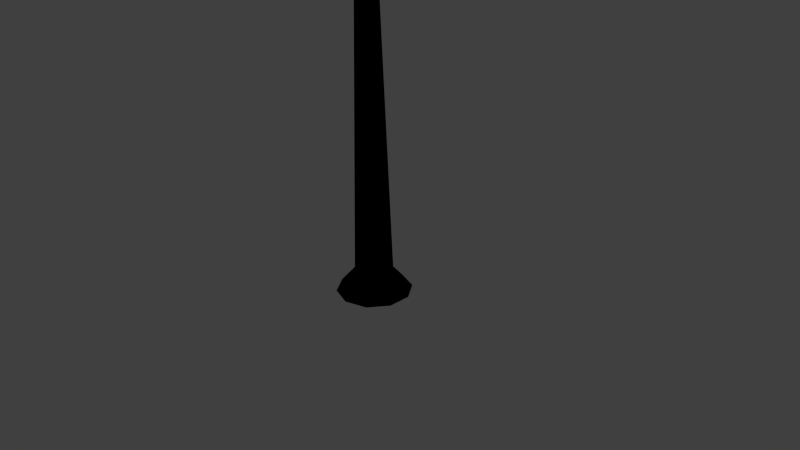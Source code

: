 # Source: GravityPull.blend  (saved by Blender 2.76.0; exported with 4.5.12 LTS)
import bpy
from mathutils import Matrix  # noqa: F401  (used for matrix-valued properties, if any)

bpy.ops.wm.read_factory_settings(use_empty=True)
scene = bpy.context.scene
scene.name = 'Scene'

# ---- collections
col_collection_1 = bpy.data.collections.new('Collection 1'); scene.collection.children.link(col_collection_1)

# ---- materials (node trees are filled in below, after node groups)
mat_material_001 = bpy.data.materials.new('Material.001')
mat_material_001.alpha_threshold = 0.0
mat_material_001.use_transparent_shadow = False
mat_material_001.roughness = 0.5

# ---- material node trees
mat_material_001.use_nodes = True; mat_material_001.node_tree.nodes.clear()
_N = mat_material_001.node_tree.nodes; _L = mat_material_001.node_tree.links
n0 = _N.new('NodeUndefined'); n0.name = 'Output'; n0.location = (300, 300)
n0.inputs[1].default_value = 1.0
n1 = _N.new('NodeUndefined'); n1.name = 'Texture'; n1.location = (-197, 207)
n1.inputs[0].default_value = (0.0, 0.0, 0.0)
n2 = _N.new('NodeUndefined'); n2.name = 'Material'; n2.location = (10, 300)
n2.inputs[1].default_value = (1.0, 1.0, 1.0, 1.0)
n2.inputs[3].default_value = (0.0, 0.0, 0.0)
_L.new(n2.outputs[0], n0.inputs[0])
_L.new(n1.outputs[0], n2.inputs[2])
_L.new(n1.outputs[1], n2.inputs[0])

# ---- world
world_world = bpy.data.worlds.new('World'); scene.world = world_world
world_world.color = (0.05088, 0.05088, 0.05088)
world_world.use_sun_shadow = False
world_world.sun_shadow_jitter_overblur = 0.0
world_world.cycles.sampling_method = 'MANUAL'
world_world.cycles.sample_map_resolution = 256

# ---- cameras
cam_camera = bpy.data.cameras.new('Camera')
cam_camera.clip_end = 100.0
cam_camera.lens = 35.0
cam_camera.sensor_width = 32.0
cam_camera.sensor_height = 18.0
cam_camera.ortho_scale = 7.314
cam_camera.dof.focus_distance = 0.0
cam_camera.dof.aperture_fstop = 128.0

# ---- lights
light_lamp = bpy.data.lights.new('Lamp', 'POINT')
light_lamp.transmission_factor = 0.0
light_lamp.cutoff_distance = 30.0
light_lamp.energy = 100.0
light_lamp.shadow_buffer_clip_start = 1.001
light_lamp.shadow_soft_size = 0.1
light_lamp.shadow_maximum_resolution = 0.006
light_lamp.use_absolute_resolution = True
light_lamp.cycles.use_multiple_importance_sampling = False

# ---- meshes
me_cone_002 = bpy.data.meshes.new('Cone.002')
me_cone_002.from_pydata([(0.0, 0.5, -0.5009), (0.2939, 0.4045, -0.5009), (0.4755, 0.1545, -0.5009), (0.4755, -0.1545, -0.5009), (0.2939, -0.4045, -0.5009), (-4.371e-08, -0.5, -0.5009), (0.0, 0.0, 8.112), (-0.2939, -0.4045, -0.5009), (-0.4755, -0.1545, -0.5009), (-0.4755, 0.1545, -0.5009), (-0.2939, 0.4045, -0.5009), (0.1469, 0.4523, -0.5009), (0.2378, 0.07725, -0.2121), (0.1469, 0.2023, -0.2121), (0.3847, 0.2795, -0.5009), (0.0, 0.25, -0.2121), (0.4755, -1.49e-08, -0.5009), (-0.1469, 0.2023, -0.2121), (0.3847, -0.2795, -0.5009), (-0.2378, 0.07725, -0.2121), (0.1469, -0.4523, -0.5009), (-2.186e-08, -0.25, -0.2121), (-0.2378, -0.07725, -0.2121), (-0.1469, -0.4523, -0.5009), (-0.1469, -0.2023, -0.2121), (-0.3847, -0.2795, -0.5009), (0.1469, -0.2023, -0.2121), (-0.4755, 1.49e-08, -0.5009), (0.2378, -0.07725, -0.2121), (-0.3847, 0.2795, -0.5009), (-0.1469, 0.4523, -0.5009), (-0.2378, 0.07725, -0.2121), (0.3847, -0.2795, -0.5009), (-0.1469, 0.2023, -0.2121), (0.4755, -1.49e-08, -0.5009), (0.0, 0.25, -0.2121), (0.3847, 0.2795, -0.5009), (0.1469, 0.2023, -0.2121), (0.2378, 0.07725, -0.2121), (0.1469, 0.4523, -0.5009), (-0.2939, 0.4045, -0.5009), (-0.4755, 0.1545, -0.5009), (-0.4755, -0.1545, -0.5009), (-0.2939, -0.4045, -0.5009), (0.0, 0.0, 8.112), (-4.371e-08, -0.5, -0.5009), (0.2939, -0.4045, -0.5009), (0.4755, -0.1545, -0.5009), (0.4755, 0.1545, -0.5009), (0.2939, 0.4045, -0.5009), (0.0, 0.5, -0.5009), (0.1469, -0.4523, -0.5009), (-2.186e-08, -0.25, -0.2121), (-0.2378, -0.07725, -0.2121), (-0.1469, -0.4523, -0.5009), (-0.1469, -0.2023, -0.2121), (-0.3847, -0.2795, -0.5009), (0.1469, -0.2023, -0.2121), (-0.4755, 1.49e-08, -0.5009), (0.2378, -0.07725, -0.2121), (-0.3847, 0.2795, -0.5009), (-0.1469, 0.4523, -0.5009)], [], [(9, 19, 29), (0, 15, 11), (8, 22, 27), (7, 24, 25), (5, 21, 23), (4, 26, 20), (3, 28, 18), (2, 12, 16), (10, 17, 30), (1, 13, 14), (36, 48, 38), (14, 12, 2), (14, 13, 12), (13, 6, 12), (30, 15, 0), (30, 17, 15), (17, 6, 15), (16, 28, 3), (16, 12, 28), (12, 6, 28), (18, 26, 4), (18, 28, 26), (28, 6, 26), (20, 21, 5), (20, 26, 21), (26, 6, 21), (23, 24, 7), (23, 21, 24), (21, 6, 24), (25, 22, 8), (25, 24, 22), (24, 6, 22), (27, 19, 9), (27, 22, 19), (22, 6, 19), (11, 13, 1), (11, 15, 13), (15, 6, 13), (29, 17, 10), (29, 19, 17), (19, 6, 17), (32, 46, 57), (50, 39, 35), (49, 36, 37), (33, 35, 44), (34, 47, 59), (42, 58, 53), (41, 60, 31), (48, 34, 38), (40, 61, 33), (61, 50, 35), (61, 35, 33), (38, 59, 44), (46, 51, 57), (47, 32, 59), (36, 38, 37), (37, 38, 44), (32, 57, 59), (34, 59, 38), (43, 56, 55), (45, 54, 52), (59, 57, 44), (51, 45, 52), (51, 52, 57), (57, 52, 44), (54, 43, 55), (54, 55, 52), (52, 55, 44), (56, 42, 53), (56, 53, 55), (55, 53, 44), (58, 41, 31), (58, 31, 53), (53, 31, 44), (39, 49, 37), (39, 37, 35), (35, 37, 44), (60, 40, 33), (60, 33, 31), (31, 33, 44)])
_uv = me_cone_002.uv_layers.new(name='UVMap')
_uv.uv.foreach_set('vector', [0.0, 0.0, 1.0, 0.0, 1.0, 1.0, 0.0, 0.0, 1.0, 0.0, 1.0, 1.0, 0.0, 0.0, 1.0, 0.0, 1.0, 1.0, 0.0, 0.0, 1.0, 0.0, 1.0, 1.0, 0.0, 0.0, 1.0, 0.0, 1.0, 1.0, 0.0, 0.0, 1.0, 0.0, 1.0, 1.0, 0.0, 0.0, 1.0, 0.0, 1.0, 1.0, 0.0, 0.0, 1.0, 0.0, 1.0, 1.0, 0.0, 0.0, 1.0, 0.0, 1.0, 1.0, 0.0, 0.0, 1.0, 0.0, 1.0, 1.0, 0.7438, 0.9996, 0.6991, 0.9992, 0.6765, 0.9646, 0.0, 0.0, 1.0, 0.0, 1.0, 1.0, 0.0, 0.0, 1.0, 0.0, 1.0, 1.0, 0.0, 0.0, 1.0, 0.0, 1.0, 1.0, 0.0, 0.0, 1.0, 0.0, 1.0, 1.0, 0.0, 0.0, 1.0, 0.0, 1.0, 1.0, 0.0, 0.0, 1.0, 0.0, 1.0, 1.0, 0.0, 0.0, 1.0, 0.0, 1.0, 1.0, 0.0, 0.0, 1.0, 0.0, 1.0, 1.0, 0.0, 0.0, 1.0, 0.0, 1.0, 1.0, 0.0, 0.0, 1.0, 0.0, 1.0, 1.0, 0.0, 0.0, 1.0, 0.0, 1.0, 1.0, 0.0, 0.0, 1.0, 0.0, 1.0, 1.0, 0.0, 0.0, 1.0, 0.0, 1.0, 1.0, 0.0, 0.0, 1.0, 0.0, 1.0, 1.0, 0.0, 0.0, 1.0, 0.0, 1.0, 1.0, 0.0, 0.0, 1.0, 0.0, 1.0, 1.0, 0.0, 0.0, 1.0, 0.0, 1.0, 1.0, 0.0, 0.0, 1.0, 0.0, 1.0, 1.0, 0.0, 0.0, 1.0, 0.0, 1.0, 1.0, 0.0, 0.0, 1.0, 0.0, 1.0, 1.0, 0.0, 0.0, 1.0, 0.0, 1.0, 1.0, 0.0, 0.0, 1.0, 0.0, 1.0, 1.0, 0.0, 0.0, 1.0, 0.0, 1.0, 1.0, 0.0, 0.0, 1.0, 0.0, 1.0, 1.0, 0.0, 0.0, 1.0, 0.0, 1.0, 1.0, 0.0, 0.0, 1.0, 0.0, 1.0, 1.0, 0.0, 0.0, 1.0, 0.0, 1.0, 1.0, 0.0, 0.0, 1.0, 0.0, 1.0, 1.0, 0.0, 0.0, 1.0, 0.0, 1.0, 1.0, 0.0, 0.0, 1.0, 0.0, 1.0, 1.0, 0.04317, 0.01035, 0.08634, 0.002236, 0.1222, 0.04486, 0.4849, 0.0, 0.5309, 0.006305, 0.4657, 0.04374, 0.7884, 1.0, 0.7438, 0.9996, 0.7212, 0.965, 0.4106, 0.04486, 0.4657, 0.04374, 0.5768, 0.7637, 0.644, 0.9984, 0.5889, 0.9976, 0.6214, 0.9638, 0.9107, 0.9992, 0.8556, 0.9984, 0.8881, 0.9646, 0.2884, 0.01846, 0.3316, 0.01035, 0.3674, 0.05297, 0.6991, 0.9992, 0.644, 0.9984, 0.6765, 0.9646, 0.3748, 0.002236, 0.4298, 0.001118, 0.4106, 0.04486, 0.4298, 0.001118, 0.4849, 0.0, 0.4657, 0.04374, 0.4298, 0.001118, 0.4657, 0.04374, 0.4106, 0.04486, 0.6765, 0.9646, 0.6214, 0.9638, 0.7884, 0.0, 0.08634, 0.002236, 0.1414, 0.001118, 0.1222, 0.04486, 0.0, 0.01846, 0.04317, 0.01035, 0.07904, 0.05297, 0.7438, 0.9996, 0.6765, 0.9646, 0.7212, 0.965, 0.7212, 0.965, 0.6765, 0.9646, 0.7884, 0.0, 0.04317, 0.01035, 0.1222, 0.04486, 0.07904, 0.05297, 0.644, 0.9984, 0.6214, 0.9638, 0.6765, 0.9646, 1.0, 1.0, 0.9554, 0.9996, 0.9327, 0.965, 0.1965, 0.0, 0.2425, 0.006305, 0.1773, 0.04374, 0.6214, 0.9638, 0.5768, 0.9628, 0.7884, 0.0, 0.1414, 0.001118, 0.1965, 0.0, 0.1773, 0.04374, 0.1414, 0.001118, 0.1773, 0.04374, 0.1222, 0.04486, 0.1222, 0.04486, 0.1773, 0.04374, 0.2884, 0.7637, 0.2425, 0.006305, 0.2884, 0.01261, 0.2232, 0.05005, 0.2425, 0.006305, 0.2232, 0.05005, 0.1773, 0.04374, 0.1773, 0.04374, 0.2232, 0.05005, 0.2884, 0.7637, 0.9554, 0.9996, 0.9107, 0.9992, 0.8881, 0.9646, 0.9554, 0.9996, 0.8881, 0.9646, 0.9327, 0.965, 0.9327, 0.965, 0.8881, 0.9646, 1.0, 0.0, 0.8556, 0.9984, 0.8005, 0.9976, 0.833, 0.9638, 0.8556, 0.9984, 0.833, 0.9638, 0.8881, 0.9646, 0.8881, 0.9646, 0.833, 0.9638, 1.0, 0.0, 0.5309, 0.006305, 0.5768, 0.01261, 0.5117, 0.05005, 0.5309, 0.006305, 0.5117, 0.05005, 0.4657, 0.04374, 0.4657, 0.04374, 0.5117, 0.05005, 0.5768, 0.7637, 0.3316, 0.01035, 0.3748, 0.002236, 0.4106, 0.04486, 0.3316, 0.01035, 0.4106, 0.04486, 0.3674, 0.05297, 0.833, 0.9638, 0.7884, 0.9628, 1.0, 0.0])
me_cone_002.materials.append(mat_material_001)
me_cone_002.use_remesh_preserve_volume = False
me_cone_002.use_remesh_preserve_attributes = False
me_cone_002.use_mirror_vertex_groups = False
me_cone_002.update()

# ---- objects
ob_gravitypull = bpy.data.objects.new('gravityPull', me_cone_002)
ob_lamp = bpy.data.objects.new('Lamp', light_lamp)
ob_camera = bpy.data.objects.new('Camera', cam_camera)

# ---- transforms, parenting, visibility, modifiers, constraints
ob_gravitypull.location = (0.0, 0.0, 0.0)
ob_gravitypull.lineart.crease_threshold = 0.0
ob_lamp.location = (4.076, 1.005, 5.904)
ob_lamp.rotation_euler = (0.6503, 0.05522, 1.866)
ob_lamp.lock_rotations_4d = False
ob_lamp.empty_display_type = 'ARROWS'
ob_lamp.color = (0.0, 0.0, 0.0, 0.0)
ob_lamp.lineart.crease_threshold = 0.0
ob_camera.location = (7.481, -6.508, 5.344)
ob_camera.rotation_euler = (1.109, 0.01082, 0.8149)
ob_camera.lock_rotations_4d = False
ob_camera.empty_display_type = 'ARROWS'
ob_camera.color = (0.0, 0.0, 0.0, 0.0)
ob_camera.display_type = 'WIRE'
ob_camera.lineart.crease_threshold = 0.0

# ---- collection membership
col_collection_1.objects.link(ob_gravitypull)
col_collection_1.objects.link(ob_lamp)
col_collection_1.objects.link(ob_camera)

# ---- scene / render settings (as saved in the file)
scene.camera = ob_camera
scene.frame_start = 1; scene.frame_end = 250; scene.frame_set(1)
scene.render.engine = 'BLENDER_EEVEE_NEXT'
scene.render.resolution_percentage = 50
scene.render.dither_intensity = 0.0
scene.cycles.use_denoising = False
scene.cycles.samples = 10
scene.cycles.sampling_pattern = 'TABULATED_SOBOL'
scene.cycles.light_sampling_threshold = 0.0
scene.cycles.use_adaptive_sampling = False
scene.cycles.use_light_tree = False
scene.cycles.blur_glossy = 0.0
scene.cycles.pixel_filter_type = 'GAUSSIAN'
scene.cycles.sample_clamp_indirect = 0.0
scene.view_settings.view_transform = 'Standard'
bpy.context.view_layer.update()
